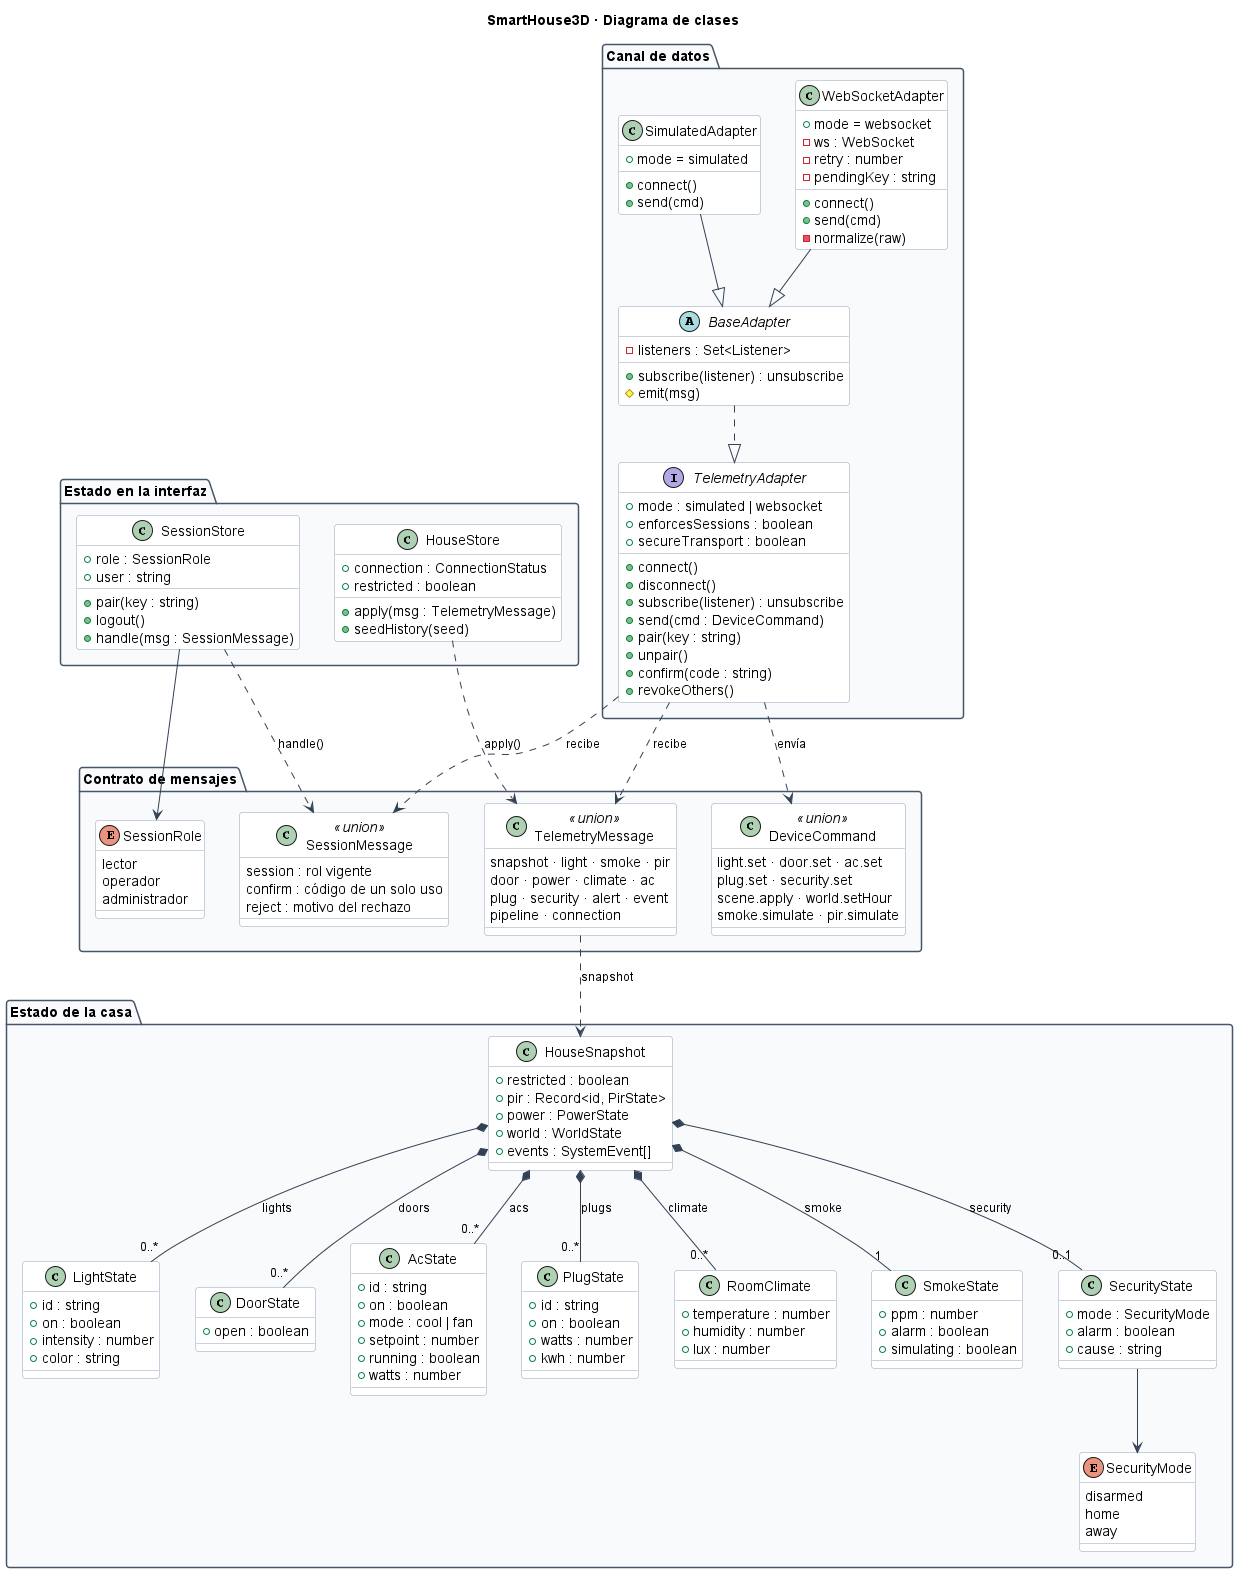

The diagram above was rendered by PlantUML. Its source (embedded in the PNG):
@startuml clases
title SmartHouse3D · Diagrama de clases

skinparam backgroundColor White
skinparam shadowing false
skinparam defaultFontName Helvetica
skinparam defaultFontSize 14
skinparam roundcorner 6
skinparam ArrowColor #334155
skinparam ArrowFontSize 12
skinparam nodesep 35
skinparam ranksep 55
skinparam package {
  BackgroundColor #F8FAFC
  BorderColor #475569
}
skinparam class {
  BackgroundColor #FFFFFF
  BorderColor #94A3B8
}

package "Canal de datos" {
  interface TelemetryAdapter {
    +mode : simulated | websocket
    +enforcesSessions : boolean
    +secureTransport : boolean
    +connect()
    +disconnect()
    +subscribe(listener) : unsubscribe
    +send(cmd : DeviceCommand)
    +pair(key : string)
    +unpair()
    +confirm(code : string)
    +revokeOthers()
  }

  abstract class BaseAdapter {
    -listeners : Set<Listener>
    +subscribe(listener) : unsubscribe
    #emit(msg)
  }

  class WebSocketAdapter {
    +mode = websocket
    -ws : WebSocket
    -retry : number
    -pendingKey : string
    +connect()
    +send(cmd)
    -normalize(raw)
  }

  class SimulatedAdapter {
    +mode = simulated
    +connect()
    +send(cmd)
  }

  BaseAdapter ..|> TelemetryAdapter
  WebSocketAdapter --|> BaseAdapter
  SimulatedAdapter --|> BaseAdapter
}

package "Contrato de mensajes" {
  class TelemetryMessage <<union>> {
    snapshot · light · smoke · pir
    door · power · climate · ac
    plug · security · alert · event
    pipeline · connection
  }

  class DeviceCommand <<union>> {
    light.set · door.set · ac.set
    plug.set · security.set
    scene.apply · world.setHour
    smoke.simulate · pir.simulate
  }

  class SessionMessage <<union>> {
    session : rol vigente
    confirm : código de un solo uso
    reject : motivo del rechazo
  }

  enum SessionRole {
    lector
    operador
    administrador
  }
}

package "Estado de la casa" {
  class HouseSnapshot {
    +restricted : boolean
    +pir : Record<id, PirState>
    +power : PowerState
    +world : WorldState
    +events : SystemEvent[]
  }

  class LightState {
    +id : string
    +on : boolean
    +intensity : number
    +color : string
  }

  class DoorState {
    +open : boolean
  }

  class AcState {
    +id : string
    +on : boolean
    +mode : cool | fan
    +setpoint : number
    +running : boolean
    +watts : number
  }

  class PlugState {
    +id : string
    +on : boolean
    +watts : number
    +kwh : number
  }

  class RoomClimate {
    +temperature : number
    +humidity : number
    +lux : number
  }

  class SmokeState {
    +ppm : number
    +alarm : boolean
    +simulating : boolean
  }

  class SecurityState {
    +mode : SecurityMode
    +alarm : boolean
    +cause : string
  }

  enum SecurityMode {
    disarmed
    home
    away
  }

  HouseSnapshot *-- "0..*" LightState : lights
  HouseSnapshot *-- "0..*" DoorState : doors
  HouseSnapshot *-- "0..*" AcState : acs
  HouseSnapshot *-- "0..*" PlugState : plugs
  HouseSnapshot *-- "0..*" RoomClimate : climate
  HouseSnapshot *-- "1" SmokeState : smoke
  HouseSnapshot *-- "0..1" SecurityState : security
  SecurityState --> SecurityMode
}

package "Estado en la interfaz" {
  class HouseStore {
    +connection : ConnectionStatus
    +restricted : boolean
    +apply(msg : TelemetryMessage)
    +seedHistory(seed)
  }

  class SessionStore {
    +role : SessionRole
    +user : string
    +pair(key : string)
    +logout()
    +handle(msg : SessionMessage)
  }
}

TelemetryAdapter ..> DeviceCommand : "envía"
TelemetryAdapter ..> TelemetryMessage : "recibe"
TelemetryAdapter ..> SessionMessage : "recibe"
TelemetryMessage ..> HouseSnapshot : "snapshot"
HouseStore ..> TelemetryMessage : "apply()"
SessionStore ..> SessionMessage : "handle()"
SessionStore --> SessionRole

@enduml